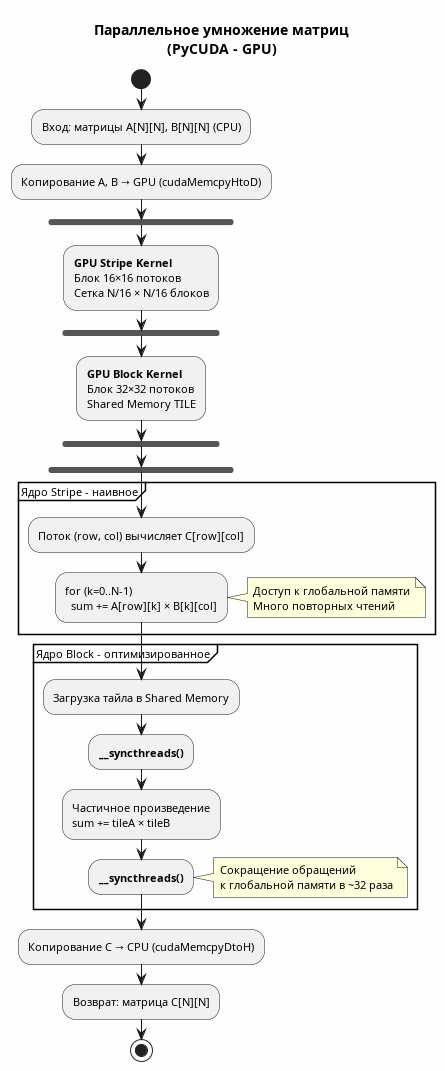

The diagram above was rendered by PlantUML. Its source (embedded in the PNG):
@startuml Parallel
title Параллельное умножение матриц\n(PyCUDA - GPU)

skinparam backgroundColor #FEFEFE
skinparam defaultFontSize 11

start
:Вход: матрицы A[N][N], B[N][N] (CPU);
:Копирование A, B → GPU (cudaMemcpyHtoD);

fork
  :**GPU Stripe Kernel**\nБлок 16×16 потоков\nСетка N/16 × N/16 блоков;
fork
  :**GPU Block Kernel**\nБлок 32×32 потоков\nShared Memory TILE;
end fork
end fork

partition "Ядро Stripe - наивное" {
    :Поток (row, col) вычисляет C[row][col];
    :for (k=0..N-1)\n  sum += A[row][k] × B[k][col];
    note right: Доступ к глобальной памяти\nМного повторных чтений
}

partition "Ядро Block - оптимизированное" {
    :Загрузка тайла в Shared Memory;
    :**__syncthreads()**;
    :Частичное произведение\nsum += tileA × tileB;
    :**__syncthreads()**;
    note right: Сокращение обращений\nк глобальной памяти в ~32 раза
}

:Копирование C → CPU (cudaMemcpyDtoH);
:Возврат: матрица C[N][N];

stop

@enduml